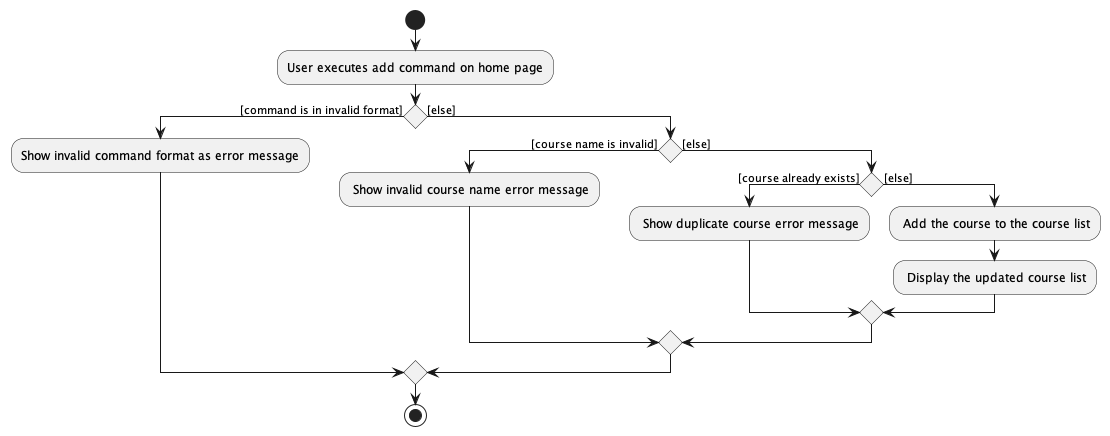

The diagram above was rendered by PlantUML. Its source (embedded in the PNG):
@startuml
start
:User executes add command on home page;

'Since the beta syntax does not support placing the condition outside the
'diamond we place it as the true branch instead.

if () then ([command is in invalid format])
    :Show invalid command format as error message;

else ([else])
    if () then ([course name is invalid])
    : Show invalid course name error message;
    else ([else])
        if () then ([course already exists])
        : Show duplicate course error message;
        else ([else])
        : Add the course to the course list;
        : Display the updated course list;
        endif
    endif
endif
stop

@enduml